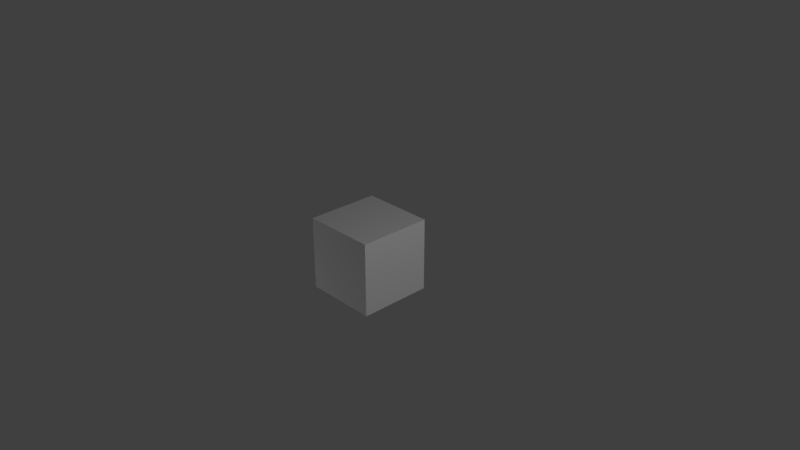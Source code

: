 # Source: wall.blend  (saved by Blender 2.78.0; exported with 4.5.12 LTS)
import bpy
from mathutils import Matrix  # noqa: F401  (used for matrix-valued properties, if any)

bpy.ops.wm.read_factory_settings(use_empty=True)
scene = bpy.context.scene
scene.name = 'Scene'

# ---- collections
col_collection_1 = bpy.data.collections.new('Collection 1'); scene.collection.children.link(col_collection_1)

# ---- materials (node trees are filled in below, after node groups)
mat_material = bpy.data.materials.new('Material')
mat_material.alpha_threshold = 0.0
mat_material.use_transparent_shadow = False
mat_material.roughness = 0.5
mat_material.line_color = (0.0, 0.0, 0.0, 1.0)

# ---- material node trees

# ---- world
world_world = bpy.data.worlds.new('World'); scene.world = world_world
world_world.color = (0.05088, 0.05088, 0.05088)
world_world.use_sun_shadow = False
world_world.sun_shadow_jitter_overblur = 0.0
world_world.cycles.sampling_method = 'MANUAL'

# ---- cameras
cam_camera = bpy.data.cameras.new('Camera')
cam_camera.clip_end = 100.0
cam_camera.lens = 35.0
cam_camera.sensor_width = 32.0
cam_camera.sensor_height = 18.0
cam_camera.ortho_scale = 7.314
cam_camera.dof.focus_distance = 0.0
cam_camera.dof.aperture_fstop = 128.0

# ---- lights
light_lamp = bpy.data.lights.new('Lamp', 'POINT')
light_lamp.transmission_factor = 0.0
light_lamp.cutoff_distance = 30.0
light_lamp.energy = 100.0
light_lamp.shadow_buffer_clip_start = 1.001
light_lamp.shadow_soft_size = 0.1
light_lamp.shadow_maximum_resolution = 0.006
light_lamp.use_absolute_resolution = True
light_lamp_001 = bpy.data.lights.new('Lamp.001', 'POINT')
light_lamp_001.transmission_factor = 0.0
light_lamp_001.cutoff_distance = 30.0
light_lamp_001.energy = 100.0
light_lamp_001.shadow_buffer_clip_start = 1.001
light_lamp_001.shadow_soft_size = 0.1
light_lamp_001.shadow_maximum_resolution = 0.006
light_lamp_001.use_absolute_resolution = True
light_lamp_002 = bpy.data.lights.new('Lamp.002', 'POINT')
light_lamp_002.transmission_factor = 0.0
light_lamp_002.cutoff_distance = 30.0
light_lamp_002.energy = 100.0
light_lamp_002.shadow_buffer_clip_start = 1.001
light_lamp_002.shadow_soft_size = 0.1
light_lamp_002.shadow_maximum_resolution = 0.006
light_lamp_002.use_absolute_resolution = True
light_lamp_003 = bpy.data.lights.new('Lamp.003', 'POINT')
light_lamp_003.transmission_factor = 0.0
light_lamp_003.cutoff_distance = 30.0
light_lamp_003.energy = 100.0
light_lamp_003.shadow_buffer_clip_start = 1.001
light_lamp_003.shadow_soft_size = 0.1
light_lamp_003.shadow_maximum_resolution = 0.006
light_lamp_003.use_absolute_resolution = True

# ---- meshes
me_cube = bpy.data.meshes.new('Cube')
me_cube.from_pydata([(1.0, 1.0, -1.0), (1.0, -1.0, -1.0), (-1.0, -1.0, -1.0), (-1.0, 1.0, -1.0), (1.0, 1.0, 1.0), (1.0, -1.0, 1.0), (-1.0, -1.0, 1.0), (-1.0, 1.0, 1.0)], [], [(0, 1, 2, 3), (4, 7, 6, 5), (0, 4, 5, 1), (1, 5, 6, 2), (2, 6, 7, 3), (4, 0, 3, 7)])
_uv = me_cube.uv_layers.new(name='UVMap')
_uv.uv.foreach_set('vector', [0.3015, 0.9721, 0.02655, 0.9721, 0.02655, 0.5597, 0.3015, 0.5597, 0.6402, 0.9642, 0.3546, 0.9642, 0.3546, 0.5358, 0.6402, 0.5358, 0.6449, 0.03267, 0.6449, 0.4673, 0.3552, 0.4673, 0.3552, 0.03267, 0.3019, 0.04714, 0.3019, 0.4766, 0.01558, 0.4766, 0.01558, 0.04714, 0.6931, 0.9643, 0.6931, 0.5595, 0.9631, 0.5595, 0.9631, 0.9643, 0.9729, 0.02888, 0.9729, 0.4552, 0.6886, 0.4552, 0.6886, 0.02888])
me_cube.materials.append(mat_material)
me_cube.use_remesh_preserve_volume = False
me_cube.use_remesh_preserve_attributes = False
me_cube.use_mirror_vertex_groups = False
me_cube.update()

# ---- objects
ob_cube = bpy.data.objects.new('Cube', me_cube)
ob_lamp = bpy.data.objects.new('Lamp', light_lamp)
ob_camera = bpy.data.objects.new('Camera', cam_camera)
ob_lamp_001 = bpy.data.objects.new('Lamp.001', light_lamp_001)
ob_lamp_002 = bpy.data.objects.new('Lamp.002', light_lamp_002)
ob_lamp_003 = bpy.data.objects.new('Lamp.003', light_lamp_003)

# ---- transforms, parenting, visibility, modifiers, constraints
ob_cube.location = (0.0, 0.0, 0.0)
ob_cube.scale = (0.5, 0.5, 0.5)
ob_cube.lock_rotations_4d = False
ob_cube.empty_display_type = 'ARROWS'
ob_cube.lineart.crease_threshold = 0.0
ob_lamp.location = (-3.911, -3.959, -3.113)
ob_lamp.rotation_euler = (0.6503, 0.05522, 1.866)
ob_lamp.lock_rotations_4d = False
ob_lamp.empty_display_type = 'ARROWS'
ob_lamp.color = (0.0, 0.0, 0.0, 0.0)
ob_lamp.lineart.crease_threshold = 0.0
ob_camera.location = (7.481, -6.508, 5.344)
ob_camera.rotation_euler = (1.109, 0.0, 0.8149)
ob_camera.lock_rotations_4d = False
ob_camera.empty_display_type = 'ARROWS'
ob_camera.color = (0.0, 0.0, 0.0, 0.0)
ob_camera.display_type = 'WIRE'
ob_camera.lineart.crease_threshold = 0.0
ob_lamp_001.location = (5.12, -0.2697, 3.782)
ob_lamp_001.rotation_euler = (0.6503, 0.05522, 1.866)
ob_lamp_001.lock_rotations_4d = False
ob_lamp_001.empty_display_type = 'ARROWS'
ob_lamp_001.color = (0.0, 0.0, 0.0, 0.0)
ob_lamp_001.lineart.crease_threshold = 0.0
ob_lamp_002.location = (2.213, 5.806, 1.161)
ob_lamp_002.rotation_euler = (0.6503, 0.05522, 1.866)
ob_lamp_002.lock_rotations_4d = False
ob_lamp_002.empty_display_type = 'ARROWS'
ob_lamp_002.color = (0.0, 0.0, 0.0, 0.0)
ob_lamp_002.lineart.crease_threshold = 0.0
ob_lamp_003.location = (5.12, -0.2697, 3.782)
ob_lamp_003.rotation_euler = (0.6503, 0.05522, 1.866)
ob_lamp_003.lock_rotations_4d = False
ob_lamp_003.empty_display_type = 'ARROWS'
ob_lamp_003.color = (0.0, 0.0, 0.0, 0.0)
ob_lamp_003.lineart.crease_threshold = 0.0

# ---- collection membership
col_collection_1.objects.link(ob_cube)
col_collection_1.objects.link(ob_lamp)
col_collection_1.objects.link(ob_camera)
col_collection_1.objects.link(ob_lamp_001)
col_collection_1.objects.link(ob_lamp_002)
col_collection_1.objects.link(ob_lamp_003)

# ---- scene / render settings (as saved in the file)
scene.camera = ob_camera
scene.frame_start = 1; scene.frame_end = 250; scene.frame_set(0)
scene.render.engine = 'BLENDER_EEVEE_NEXT'
scene.render.resolution_percentage = 50
scene.render.dither_intensity = 0.0
scene.cycles.use_denoising = False
scene.cycles.samples = 128
scene.cycles.sampling_pattern = 'TABULATED_SOBOL'
scene.cycles.light_sampling_threshold = 0.0
scene.cycles.use_adaptive_sampling = False
scene.cycles.use_light_tree = False
scene.cycles.blur_glossy = 0.0
scene.cycles.sample_clamp_indirect = 0.0
scene.view_settings.view_transform = 'Standard'
bpy.context.view_layer.update()
